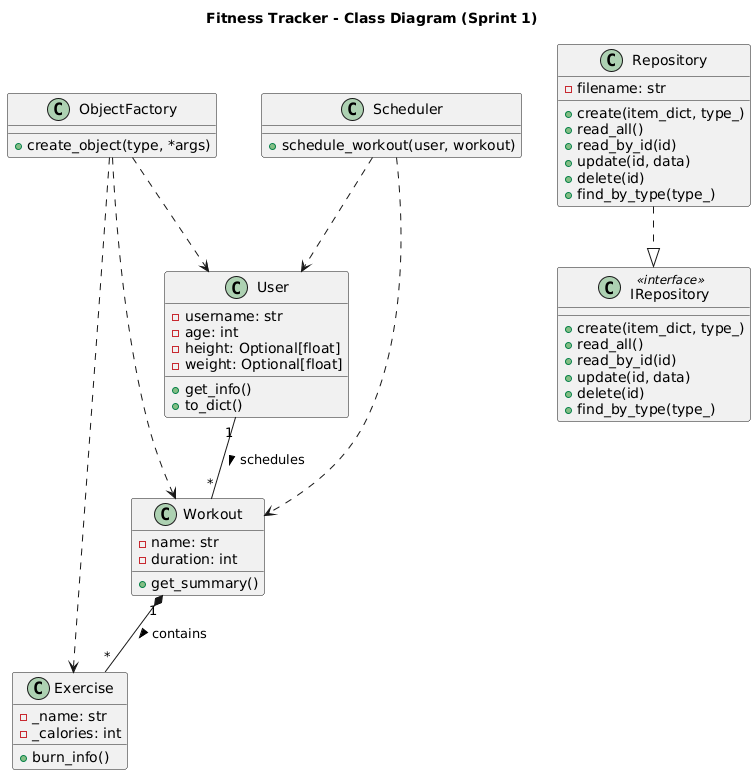

The diagram above was rendered by PlantUML. Its source (embedded in the PNG):
@startuml
title Fitness Tracker - Class Diagram (Sprint 1)

class User {
  - username: str
  - age: int
  - height: Optional[float]
  - weight: Optional[float]
  + get_info()
  + to_dict()
}

class Workout {
  - name: str
  - duration: int
  + get_summary()
}

class Exercise {
  - _name: str
  - _calories: int
  + burn_info()
}

class Scheduler {
  + schedule_workout(user, workout)
}

class ObjectFactory {
  + create_object(type, *args)
}

class IRepository <<interface>> {
  + create(item_dict, type_)
  + read_all()
  + read_by_id(id)
  + update(id, data)
  + delete(id)
  + find_by_type(type_)
}

class Repository {
  - filename: str
  + create(item_dict, type_)
  + read_all()
  + read_by_id(id)
  + update(id, data)
  + delete(id)
  + find_by_type(type_)
}

User "1" -- "*" Workout : schedules >
Workout "1" *-- "*" Exercise : contains >
ObjectFactory ..> User
ObjectFactory ..> Workout
ObjectFactory ..> Exercise
Scheduler ..> User
Scheduler ..> Workout
Repository ..|> IRepository
@enduml